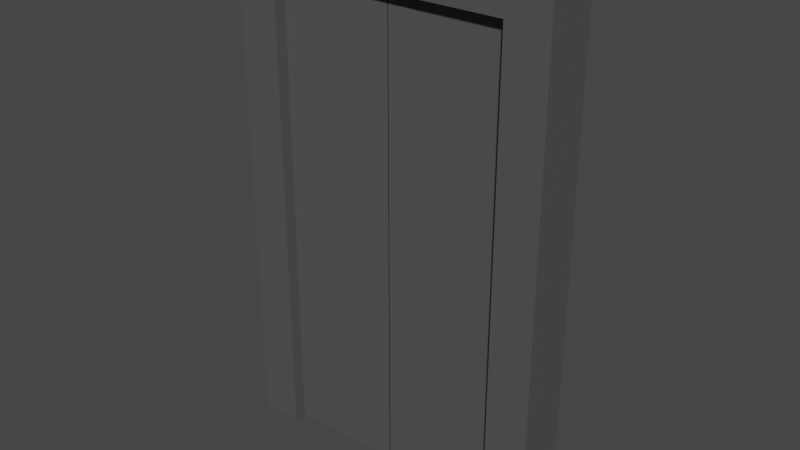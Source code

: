 # Source: ElevatorDoor.blend  (saved by Blender 3.6.11; exported with 4.5.12 LTS)
import bpy
from mathutils import Matrix  # noqa: F401  (used for matrix-valued properties, if any)

bpy.ops.wm.read_factory_settings(use_empty=True)
scene = bpy.context.scene
scene.name = 'Scene'

# ---- collections
col_collection = bpy.data.collections.new('Collection'); scene.collection.children.link(col_collection)

# ---- materials (node trees are filled in below, after node groups)
mat_elecdoorframe = bpy.data.materials.new('ElecDoorFrame')
mat_elecdoorframe.use_backface_culling = True
mat_elecdoorframe.use_transparent_shadow = False

# ---- material node trees
mat_elecdoorframe.use_nodes = True; mat_elecdoorframe.node_tree.nodes.clear()
_N = mat_elecdoorframe.node_tree.nodes; _L = mat_elecdoorframe.node_tree.links
n0 = _N.new('ShaderNodeBsdfPrincipled'); n0.name = 'Principled BSDF'; n0.location = (10, 300)
n0.distribution = 'GGX'
n0.subsurface_method = 'RANDOM_WALK_SKIN'
n0.inputs[0].default_value = (0.08438, 0.08438, 0.08438, 1.0)
n0.inputs[3].default_value = 1.45
n0.inputs[27].default_value = (0.0, 0.0, 0.0, 1.0)
n0.inputs[28].default_value = 1.0
n1 = _N.new('ShaderNodeOutputMaterial'); n1.name = 'Material Output'; n1.location = (300, 300)
_L.new(n0.outputs[0], n1.inputs[0])
n1.is_active_output = True

# ---- world
world_world = bpy.data.worlds.new('World'); scene.world = world_world
world_world.use_nodes = True; world_world.node_tree.nodes.clear()
_N = world_world.node_tree.nodes; _L = world_world.node_tree.links
n0 = _N.new('ShaderNodeOutputWorld'); n0.name = 'World Output'; n0.location = (300, 300)
n1 = _N.new('ShaderNodeBackground'); n1.name = 'Background'; n1.location = (10, 300)
n1.inputs[0].default_value = (0.05088, 0.05088, 0.05088, 1.0)
_L.new(n1.outputs[0], n0.inputs[0])
n0.is_active_output = True
world_world.color = (0.05088, 0.05088, 0.05088)
world_world.use_sun_shadow = False
world_world.sun_shadow_jitter_overblur = 0.0

# ---- meshes
me_cube = bpy.data.meshes.new('Cube')
me_cube.from_pydata([(1.25, 0.2, 2.0), (1.25, 0.2, -2.0), (1.25, -0.2, 2.0), (1.25, -0.2, -2.0), (-1.25, 0.2, 2.0), (-1.25, 0.2, -2.0), (-1.25, -0.2, 2.0), (-1.25, -0.2, -2.0), (0.9239, 0.2, -2.0), (-0.9239, 0.2, -2.0), (0.9239, -0.2, 2.0), (-0.9239, -0.2, 2.0), (-0.9239, -0.2, -2.0), (0.9239, -0.2, -2.0), (-0.9239, 0.2, 2.0), (0.9239, 0.2, 2.0), (1.25, 0.2, 1.685), (-1.25, -0.2, 1.685), (1.25, -0.2, 1.685), (-1.25, 0.2, 1.685), (-0.9239, 0.2, 1.685), (0.9239, 0.2, 1.685), (0.9239, -0.2, 1.685), (-0.9239, -0.2, 1.685)], [], [(14, 4, 6, 11), (23, 11, 6, 17), (17, 6, 4, 19), (8, 13, 22, 21), (16, 0, 2, 18), (21, 15, 0, 16), (19, 4, 14, 20), (20, 14, 15, 21), (23, 20, 21, 22), (9, 20, 23, 12), (18, 2, 10, 22), (22, 10, 11, 23), (0, 15, 10, 2), (15, 14, 11, 10), (13, 8, 1, 3), (3, 18, 22, 13), (7, 5, 9, 12), (5, 19, 20, 9), (8, 21, 16, 1), (1, 16, 18, 3), (7, 17, 19, 5), (12, 23, 17, 7)])
_uv = me_cube.uv_layers.new(name='UVMap')
_uv.uv.foreach_set('vector', [0.7917, 0.5, 0.875, 0.5, 0.875, 0.75, 0.7917, 0.75, 0.6064, 0.9167, 0.625, 0.9167, 0.625, 1.0, 0.6064, 1.0, 0.6064, 0.0, 0.625, 0.0, 0.625, 0.25, 0.6064, 0.25, 0.375, 0.4167, 0.375, 0.8333, 0.6064, 0.8333, 0.6064, 0.4167, 0.6064, 0.5, 0.625, 0.5, 0.625, 0.75, 0.6064, 0.75, 0.6064, 0.4167, 0.625, 0.4167, 0.625, 0.5, 0.6064, 0.5, 0.6064, 0.25, 0.625, 0.25, 0.625, 0.3333, 0.6064, 0.3333, 0.6064, 0.3333, 0.625, 0.3333, 0.625, 0.4167, 0.6064, 0.4167, 0.6064, 0.9167, 0.6064, 0.3333, 0.6064, 0.4167, 0.6064, 0.8333, 0.375, 0.3333, 0.6064, 0.3333, 0.6064, 0.9167, 0.375, 0.9167, 0.6064, 0.75, 0.625, 0.75, 0.625, 0.8333, 0.6064, 0.8333, 0.6064, 0.8333, 0.625, 0.8333, 0.625, 0.9167, 0.6064, 0.9167, 0.625, 0.5, 0.7083, 0.5, 0.7083, 0.75, 0.625, 0.75, 0.7083, 0.5, 0.7917, 0.5, 0.7917, 0.75, 0.7083, 0.75, 0.375, 0.8333, 0.375, 0.4167, 0.375, 0.5, 0.375, 0.75, 0.375, 0.75, 0.6064, 0.75, 0.6064, 0.8333, 0.375, 0.8333, 0.375, 1.0, 0.375, 0.25, 0.375, 0.3333, 0.375, 0.9167, 0.375, 0.25, 0.6064, 0.25, 0.6064, 0.3333, 0.375, 0.3333, 0.375, 0.4167, 0.6064, 0.4167, 0.6064, 0.5, 0.375, 0.5, 0.375, 0.5, 0.6064, 0.5, 0.6064, 0.75, 0.375, 0.75, 0.375, 0.0, 0.6064, 0.0, 0.6064, 0.25, 0.375, 0.25, 0.375, 0.9167, 0.6064, 0.9167, 0.6064, 1.0, 0.375, 1.0])
me_cube.materials.append(mat_elecdoorframe)
me_cube.use_mirror_vertex_groups = False
me_cube.update()
me_cube_001 = bpy.data.meshes.new('Cube.001')
me_cube_001.from_pydata([(-1.0, -1.0, -1.0), (-1.0, -1.0, 1.0), (-1.0, 1.0, 1.0), (-1.0, 1.0, -1.0), (1.0, 1.0, -1.0), (1.0, 1.0, 1.0), (1.0, -1.0, 1.0), (1.0, -1.0, -1.0)], [], [(0, 1, 2, 3), (4, 5, 6, 7), (3, 4, 7, 0), (5, 2, 1, 6), (3, 2, 5, 4), (0, 7, 6, 1)])
_uv = me_cube_001.uv_layers.new(name='UVMap')
_uv.uv.foreach_set('vector', [0.375, 0.0, 0.625, 0.0, 0.625, 0.25, 0.375, 0.25, 0.375, 0.5, 0.625, 0.5, 0.625, 0.75, 0.375, 0.75, 0.125, 0.5, 0.375, 0.5, 0.375, 0.75, 0.125, 0.75, 0.625, 0.5, 0.875, 0.5, 0.875, 0.75, 0.625, 0.75, 0.125, 0.5, 0.875, 0.5, 0.625, 0.5, 0.375, 0.5, 0.125, 0.75, 0.375, 0.75, 0.625, 0.75, 0.875, 0.75])
me_cube_001.materials.append(mat_elecdoorframe)
me_cube_001.update()
me_cube_003 = bpy.data.meshes.new('Cube.003')
me_cube_003.from_pydata([(-1.0, -1.0, -1.0), (-1.0, -1.0, 1.0), (-1.0, 1.0, 1.0), (-1.0, 1.0, -1.0), (1.0, 1.0, -1.0), (1.0, 1.0, 1.0), (1.0, -1.0, 1.0), (1.0, -1.0, -1.0)], [], [(0, 1, 2, 3), (4, 5, 6, 7), (3, 4, 7, 0), (5, 2, 1, 6), (3, 2, 5, 4), (0, 7, 6, 1)])
_uv = me_cube_003.uv_layers.new(name='UVMap')
_uv.uv.foreach_set('vector', [0.375, 0.0, 0.625, 0.0, 0.625, 0.25, 0.375, 0.25, 0.375, 0.5, 0.625, 0.5, 0.625, 0.75, 0.375, 0.75, 0.125, 0.5, 0.375, 0.5, 0.375, 0.75, 0.125, 0.75, 0.625, 0.5, 0.875, 0.5, 0.875, 0.75, 0.625, 0.75, 0.125, 0.5, 0.875, 0.5, 0.625, 0.5, 0.375, 0.5, 0.125, 0.75, 0.375, 0.75, 0.625, 0.75, 0.875, 0.75])
me_cube_003.materials.append(mat_elecdoorframe)
me_cube_003.update()

# ---- objects
ob_doorframe = bpy.data.objects.new('DoorFrame', me_cube)
ob_doorpanel_001 = bpy.data.objects.new('DoorPanel.001', me_cube_001)
ob_doorpanel_002 = bpy.data.objects.new('DoorPanel.002', me_cube_003)

# ---- transforms, parenting, visibility, modifiers, constraints
ob_doorframe.location = (0.0, 0.0, 0.0)
ob_doorframe.lock_rotations_4d = False
ob_doorframe.empty_display_type = 'ARROWS'
ob_doorframe.lineart.crease_threshold = 0.0
ob_doorpanel_001.parent = ob_doorframe
ob_doorpanel_001.location = (-0.4726, 0.0, -0.1426)
ob_doorpanel_001.scale = (0.4592, 0.1, 1.84)
ob_doorpanel_002.parent = ob_doorframe
ob_doorpanel_002.location = (0.4407, 0.0, -0.1426)
ob_doorpanel_002.scale = (0.4592, 0.1, 1.84)

# ---- collection membership
col_collection.objects.link(ob_doorframe)
col_collection.objects.link(ob_doorpanel_001)
col_collection.objects.link(ob_doorpanel_002)

# ---- scene / render settings (as saved in the file)
scene.frame_start = 1; scene.frame_end = 250; scene.frame_set(1)
scene.render.engine = 'BLENDER_EEVEE_NEXT'
scene.cycles.sampling_pattern = 'TABULATED_SOBOL'
scene.view_settings.view_transform = 'Filmic'
bpy.context.view_layer.update()

# ---- added for rendering (the .blend has no active camera and no usable light): camera, sun
cam_auto = bpy.data.cameras.new('AutoCamera')
cam_auto.lens = 50.0
cam_auto.sensor_width = 36.0
cam_auto.clip_end = 1000.0
ob_auto_camera = bpy.data.objects.new('AutoCamera', cam_auto)
scene.collection.objects.link(ob_auto_camera)
ob_auto_camera.location = (4.37994, -5.25593, 3.50395)
ob_auto_camera.rotation_euler = (1.09748, -7.21219e-08, 0.694738)
scene.camera = ob_auto_camera
light_auto_sun = bpy.data.lights.new('AutoSun', 'SUN')
light_auto_sun.energy = 3.0
light_auto_sun.angle = 0.0523599
ob_auto_sun = bpy.data.objects.new('AutoSun', light_auto_sun)
scene.collection.objects.link(ob_auto_sun)
ob_auto_sun.rotation_euler = (0.872665, 0.174533, 0.523599)
bpy.context.view_layer.update()
